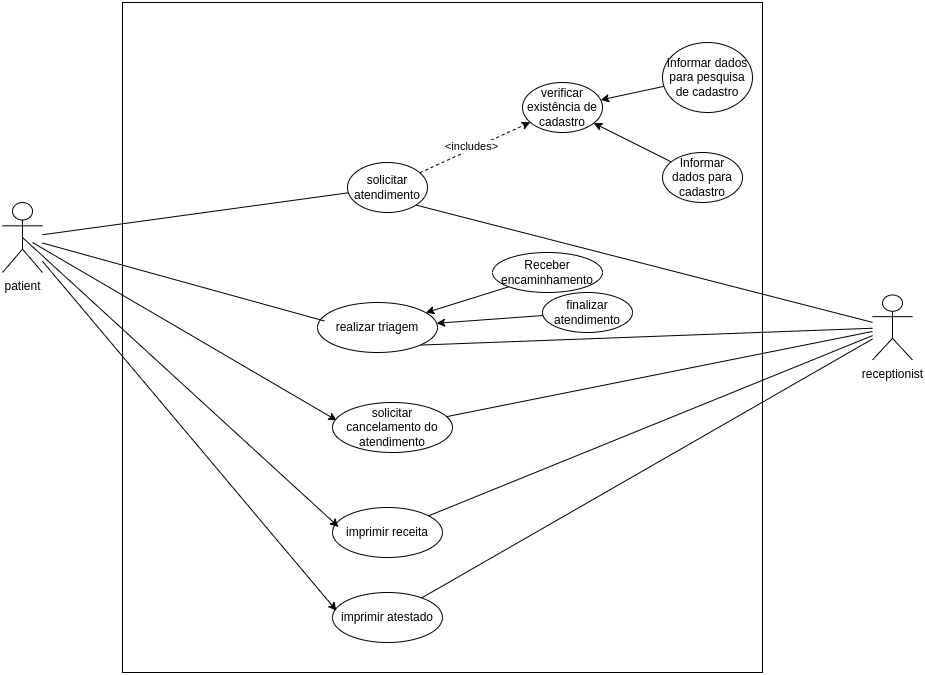

The diagram above was exported from draw.io. Its source (the exported page's mxGraphModel, read from the mxfile embedded in the PNG):
<mxGraphModel dx="1687" dy="878" grid="1" gridSize="10" guides="1" tooltips="1" connect="1" arrows="1" fold="1" page="1" pageScale="1" pageWidth="1654" pageHeight="1169" math="0" shadow="0">
  <root>
    <mxCell id="0" />
    <mxCell id="1" parent="0" />
    <mxCell id="2" value="" style="rounded=0;whiteSpace=wrap;html=1;" vertex="1" parent="1">
      <mxGeometry x="240" y="30" width="640" height="670" as="geometry" />
    </mxCell>
    <mxCell id="3" style="rounded=0;orthogonalLoop=1;jettySize=auto;html=1;endArrow=none;endFill=0;" edge="1" source="4" target="8" parent="1">
      <mxGeometry relative="1" as="geometry" />
    </mxCell>
    <mxCell id="4" value="patient" style="shape=umlActor;verticalLabelPosition=bottom;verticalAlign=top;html=1;outlineConnect=0;" vertex="1" parent="1">
      <mxGeometry x="120" y="230" width="40" height="70" as="geometry" />
    </mxCell>
    <mxCell id="5" style="rounded=0;orthogonalLoop=1;jettySize=auto;html=1;endArrow=none;endFill=0;startArrow=none;startFill=0;exitX=1;exitY=1;exitDx=0;exitDy=0;" edge="1" source="8" target="11" parent="1">
      <mxGeometry relative="1" as="geometry">
        <mxPoint x="522.4343375151839" y="170.001058439983" as="sourcePoint" />
        <mxPoint x="1080" y="421.353606557377" as="targetPoint" />
      </mxGeometry>
    </mxCell>
    <mxCell id="6" value="" style="rounded=0;orthogonalLoop=1;jettySize=auto;html=1;dashed=1;" edge="1" source="8" target="26" parent="1">
      <mxGeometry relative="1" as="geometry" />
    </mxCell>
    <mxCell id="7" value="&amp;lt;includes&amp;gt;" style="edgeLabel;html=1;align=center;verticalAlign=middle;resizable=0;points=[];" connectable="0" vertex="1" parent="6">
      <mxGeometry x="-0.058" y="3" relative="1" as="geometry">
        <mxPoint as="offset" />
      </mxGeometry>
    </mxCell>
    <mxCell id="8" value="solicitar atendimento" style="ellipse;whiteSpace=wrap;html=1;" vertex="1" parent="1">
      <mxGeometry x="465" y="190" width="80" height="50" as="geometry" />
    </mxCell>
    <mxCell id="9" style="rounded=0;orthogonalLoop=1;jettySize=auto;html=1;endArrow=none;endFill=0;entryX=1;entryY=1;entryDx=0;entryDy=0;" edge="1" source="11" target="20" parent="1">
      <mxGeometry relative="1" as="geometry">
        <mxPoint x="1080" y="423.68394735297096" as="sourcePoint" />
        <mxPoint x="719.2344898208598" y="370.001089776701" as="targetPoint" />
      </mxGeometry>
    </mxCell>
    <mxCell id="10" style="rounded=0;orthogonalLoop=1;jettySize=auto;html=1;endArrow=none;endFill=0;" edge="1" source="11" target="30" parent="1">
      <mxGeometry relative="1" as="geometry" />
    </mxCell>
    <mxCell id="11" value="receptionist" style="shape=umlActor;verticalLabelPosition=bottom;verticalAlign=top;html=1;outlineConnect=0;" vertex="1" parent="1">
      <mxGeometry x="990" y="322.5" width="40" height="65" as="geometry" />
    </mxCell>
    <mxCell id="12" style="rounded=0;orthogonalLoop=1;jettySize=auto;html=1;endArrow=none;endFill=0;" edge="1" source="13" target="11" parent="1">
      <mxGeometry relative="1" as="geometry" />
    </mxCell>
    <mxCell id="13" value="imprimir receita" style="ellipse;whiteSpace=wrap;html=1;" vertex="1" parent="1">
      <mxGeometry x="450" y="535" width="110" height="50" as="geometry" />
    </mxCell>
    <mxCell id="14" style="rounded=0;orthogonalLoop=1;jettySize=auto;html=1;endArrow=none;endFill=0;" edge="1" source="15" target="11" parent="1">
      <mxGeometry relative="1" as="geometry" />
    </mxCell>
    <mxCell id="15" value="imprimir atestado" style="ellipse;whiteSpace=wrap;html=1;" vertex="1" parent="1">
      <mxGeometry x="450" y="620" width="110" height="50" as="geometry" />
    </mxCell>
    <mxCell id="16" style="rounded=0;orthogonalLoop=1;jettySize=auto;html=1;endArrow=classic;endFill=1;entryX=0.036;entryY=0.363;entryDx=0;entryDy=0;entryPerimeter=0;" edge="1" source="4" target="15" parent="1">
      <mxGeometry relative="1" as="geometry">
        <mxPoint x="290" y="269" as="sourcePoint" />
        <mxPoint x="500" y="413" as="targetPoint" />
      </mxGeometry>
    </mxCell>
    <mxCell id="17" style="rounded=0;orthogonalLoop=1;jettySize=auto;html=1;endArrow=classic;endFill=1;entryX=0.055;entryY=0.388;entryDx=0;entryDy=0;entryPerimeter=0;exitX=0.5;exitY=0.5;exitDx=0;exitDy=0;exitPerimeter=0;" edge="1" source="4" target="13" parent="1">
      <mxGeometry relative="1" as="geometry">
        <mxPoint x="300" y="279" as="sourcePoint" />
        <mxPoint x="510" y="423" as="targetPoint" />
      </mxGeometry>
    </mxCell>
    <mxCell id="18" style="rounded=0;orthogonalLoop=1;jettySize=auto;html=1;entryX=0;entryY=1;entryDx=0;entryDy=0;startArrow=classic;startFill=1;endArrow=none;endFill=0;" edge="1" source="20" target="23" parent="1">
      <mxGeometry relative="1" as="geometry" />
    </mxCell>
    <mxCell id="19" style="rounded=0;orthogonalLoop=1;jettySize=auto;html=1;endArrow=none;endFill=0;startArrow=classic;startFill=1;" edge="1" source="20" target="22" parent="1">
      <mxGeometry relative="1" as="geometry" />
    </mxCell>
    <mxCell id="20" value="realizar triagem" style="ellipse;whiteSpace=wrap;html=1;" vertex="1" parent="1">
      <mxGeometry x="435" y="330" width="120" height="50" as="geometry" />
    </mxCell>
    <mxCell id="21" style="rounded=0;orthogonalLoop=1;jettySize=auto;html=1;entryX=0.057;entryY=0.369;entryDx=0;entryDy=0;entryPerimeter=0;endArrow=none;endFill=0;" edge="1" source="4" target="20" parent="1">
      <mxGeometry relative="1" as="geometry" />
    </mxCell>
    <mxCell id="22" value="finalizar atendimento" style="ellipse;whiteSpace=wrap;html=1;" vertex="1" parent="1">
      <mxGeometry x="660" y="320" width="90" height="40" as="geometry" />
    </mxCell>
    <mxCell id="23" value="Receber encaminhamento" style="ellipse;whiteSpace=wrap;html=1;" vertex="1" parent="1">
      <mxGeometry x="610" y="280" width="110" height="40" as="geometry" />
    </mxCell>
    <mxCell id="24" style="rounded=0;orthogonalLoop=1;jettySize=auto;html=1;endArrow=none;endFill=0;startArrow=classic;startFill=1;" edge="1" source="26" target="27" parent="1">
      <mxGeometry relative="1" as="geometry" />
    </mxCell>
    <mxCell id="25" style="rounded=0;orthogonalLoop=1;jettySize=auto;html=1;startArrow=classic;startFill=1;endArrow=none;endFill=0;" edge="1" source="26" target="28" parent="1">
      <mxGeometry relative="1" as="geometry" />
    </mxCell>
    <mxCell id="26" value="verificar existência de cadastro" style="ellipse;whiteSpace=wrap;html=1;" vertex="1" parent="1">
      <mxGeometry x="640" y="110" width="80" height="50" as="geometry" />
    </mxCell>
    <mxCell id="27" value="Informar dados para pesquisa de cadastro" style="ellipse;whiteSpace=wrap;html=1;" vertex="1" parent="1">
      <mxGeometry x="780" y="70" width="90" height="70" as="geometry" />
    </mxCell>
    <mxCell id="28" value="Informar dados para cadastro" style="ellipse;whiteSpace=wrap;html=1;" vertex="1" parent="1">
      <mxGeometry x="780" y="180" width="80" height="50" as="geometry" />
    </mxCell>
    <mxCell id="29" style="rounded=0;orthogonalLoop=1;jettySize=auto;html=1;endArrow=none;endFill=0;startArrow=classic;startFill=1;exitX=0.035;exitY=0.358;exitDx=0;exitDy=0;exitPerimeter=0;" edge="1" source="30" parent="1">
      <mxGeometry relative="1" as="geometry">
        <mxPoint x="150" y="270" as="targetPoint" />
      </mxGeometry>
    </mxCell>
    <mxCell id="30" value="solicitar cancelamento do atendimento" style="ellipse;whiteSpace=wrap;html=1;" vertex="1" parent="1">
      <mxGeometry x="450" y="430" width="120" height="50" as="geometry" />
    </mxCell>
  </root>
</mxGraphModel>